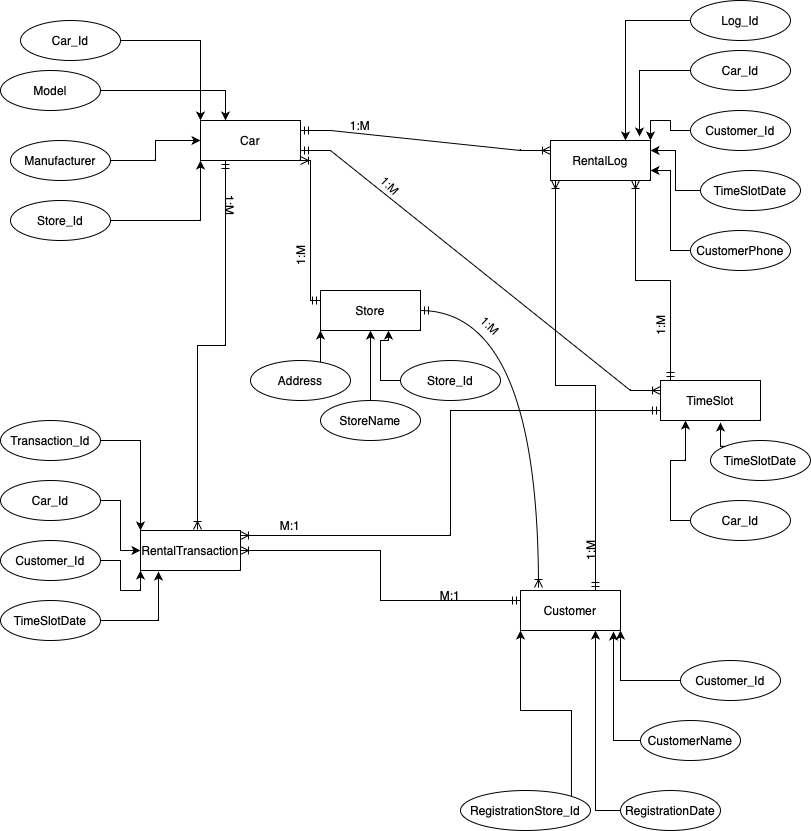

The diagram above was exported from draw.io. Its source (the exported page's mxGraphModel, read from the mxfile embedded in the PNG):
<mxGraphModel dx="741" dy="1071" grid="1" gridSize="10" guides="1" tooltips="1" connect="1" arrows="1" fold="1" page="1" pageScale="1" pageWidth="850" pageHeight="1100" math="0" shadow="0">
  <root>
    <mxCell id="0" />
    <mxCell id="1" parent="0" />
    <mxCell id="QcZz4_oZNnF8cdbZvlts-2" value="Car" style="whiteSpace=wrap;html=1;align=center;" vertex="1" parent="1">
      <mxGeometry x="220" y="170" width="100" height="40" as="geometry" />
    </mxCell>
    <mxCell id="QcZz4_oZNnF8cdbZvlts-3" value="Store" style="whiteSpace=wrap;html=1;align=center;" vertex="1" parent="1">
      <mxGeometry x="340" y="340" width="100" height="40" as="geometry" />
    </mxCell>
    <mxCell id="QcZz4_oZNnF8cdbZvlts-4" value="RentalLog" style="whiteSpace=wrap;html=1;align=center;" vertex="1" parent="1">
      <mxGeometry x="570" y="190" width="100" height="40" as="geometry" />
    </mxCell>
    <mxCell id="QcZz4_oZNnF8cdbZvlts-5" value="RentalTransaction" style="whiteSpace=wrap;html=1;align=center;" vertex="1" parent="1">
      <mxGeometry x="160" y="580" width="100" height="40" as="geometry" />
    </mxCell>
    <mxCell id="QcZz4_oZNnF8cdbZvlts-6" value="Customer" style="whiteSpace=wrap;html=1;align=center;" vertex="1" parent="1">
      <mxGeometry x="540" y="640" width="100" height="40" as="geometry" />
    </mxCell>
    <mxCell id="QcZz4_oZNnF8cdbZvlts-7" value="TimeSlot" style="whiteSpace=wrap;html=1;align=center;" vertex="1" parent="1">
      <mxGeometry x="680" y="430" width="100" height="40" as="geometry" />
    </mxCell>
    <mxCell id="QcZz4_oZNnF8cdbZvlts-13" style="edgeStyle=orthogonalEdgeStyle;rounded=0;orthogonalLoop=1;jettySize=auto;html=1;exitX=1;exitY=0.5;exitDx=0;exitDy=0;entryX=0;entryY=0;entryDx=0;entryDy=0;" edge="1" parent="1" source="QcZz4_oZNnF8cdbZvlts-10" target="QcZz4_oZNnF8cdbZvlts-2">
      <mxGeometry relative="1" as="geometry" />
    </mxCell>
    <mxCell id="QcZz4_oZNnF8cdbZvlts-10" value="Car_Id" style="ellipse;whiteSpace=wrap;html=1;align=center;" vertex="1" parent="1">
      <mxGeometry x="40" y="70" width="100" height="40" as="geometry" />
    </mxCell>
    <mxCell id="QcZz4_oZNnF8cdbZvlts-19" style="edgeStyle=orthogonalEdgeStyle;rounded=0;orthogonalLoop=1;jettySize=auto;html=1;exitX=1;exitY=0.5;exitDx=0;exitDy=0;entryX=0.25;entryY=0;entryDx=0;entryDy=0;" edge="1" parent="1" source="QcZz4_oZNnF8cdbZvlts-11" target="QcZz4_oZNnF8cdbZvlts-2">
      <mxGeometry relative="1" as="geometry" />
    </mxCell>
    <mxCell id="QcZz4_oZNnF8cdbZvlts-11" value="Model" style="ellipse;whiteSpace=wrap;html=1;align=center;" vertex="1" parent="1">
      <mxGeometry x="20" y="120" width="100" height="40" as="geometry" />
    </mxCell>
    <mxCell id="QcZz4_oZNnF8cdbZvlts-16" style="edgeStyle=orthogonalEdgeStyle;rounded=0;orthogonalLoop=1;jettySize=auto;html=1;exitX=1;exitY=0.5;exitDx=0;exitDy=0;entryX=0;entryY=0.5;entryDx=0;entryDy=0;" edge="1" parent="1" source="QcZz4_oZNnF8cdbZvlts-12" target="QcZz4_oZNnF8cdbZvlts-2">
      <mxGeometry relative="1" as="geometry" />
    </mxCell>
    <mxCell id="QcZz4_oZNnF8cdbZvlts-12" value="Manufacturer" style="ellipse;whiteSpace=wrap;html=1;align=center;" vertex="1" parent="1">
      <mxGeometry x="30" y="190" width="100" height="40" as="geometry" />
    </mxCell>
    <mxCell id="QcZz4_oZNnF8cdbZvlts-20" style="edgeStyle=orthogonalEdgeStyle;rounded=0;orthogonalLoop=1;jettySize=auto;html=1;exitX=1;exitY=0.5;exitDx=0;exitDy=0;entryX=0;entryY=1;entryDx=0;entryDy=0;" edge="1" parent="1" source="QcZz4_oZNnF8cdbZvlts-14" target="QcZz4_oZNnF8cdbZvlts-2">
      <mxGeometry relative="1" as="geometry" />
    </mxCell>
    <mxCell id="QcZz4_oZNnF8cdbZvlts-14" value="Store_Id" style="ellipse;whiteSpace=wrap;html=1;align=center;" vertex="1" parent="1">
      <mxGeometry x="30" y="250" width="100" height="40" as="geometry" />
    </mxCell>
    <mxCell id="QcZz4_oZNnF8cdbZvlts-60" style="edgeStyle=orthogonalEdgeStyle;rounded=0;orthogonalLoop=1;jettySize=auto;html=1;exitX=0;exitY=0.5;exitDx=0;exitDy=0;entryX=1;entryY=0.75;entryDx=0;entryDy=0;" edge="1" parent="1" source="QcZz4_oZNnF8cdbZvlts-15" target="QcZz4_oZNnF8cdbZvlts-4">
      <mxGeometry relative="1" as="geometry" />
    </mxCell>
    <mxCell id="QcZz4_oZNnF8cdbZvlts-15" value="CustomerPhone" style="ellipse;whiteSpace=wrap;html=1;align=center;" vertex="1" parent="1">
      <mxGeometry x="710" y="280" width="100" height="40" as="geometry" />
    </mxCell>
    <mxCell id="QcZz4_oZNnF8cdbZvlts-22" value="TimeSlotDate" style="ellipse;whiteSpace=wrap;html=1;align=center;" vertex="1" parent="1">
      <mxGeometry x="20" y="650" width="100" height="40" as="geometry" />
    </mxCell>
    <mxCell id="QcZz4_oZNnF8cdbZvlts-30" style="edgeStyle=orthogonalEdgeStyle;rounded=0;orthogonalLoop=1;jettySize=auto;html=1;exitX=1;exitY=0.5;exitDx=0;exitDy=0;entryX=0;entryY=1;entryDx=0;entryDy=0;" edge="1" parent="1" source="QcZz4_oZNnF8cdbZvlts-23" target="QcZz4_oZNnF8cdbZvlts-5">
      <mxGeometry relative="1" as="geometry" />
    </mxCell>
    <mxCell id="QcZz4_oZNnF8cdbZvlts-23" value="Customer_Id" style="ellipse;whiteSpace=wrap;html=1;align=center;" vertex="1" parent="1">
      <mxGeometry x="20" y="590" width="100" height="40" as="geometry" />
    </mxCell>
    <mxCell id="QcZz4_oZNnF8cdbZvlts-29" style="edgeStyle=orthogonalEdgeStyle;rounded=0;orthogonalLoop=1;jettySize=auto;html=1;exitX=1;exitY=0.5;exitDx=0;exitDy=0;entryX=0;entryY=0.5;entryDx=0;entryDy=0;" edge="1" parent="1" source="QcZz4_oZNnF8cdbZvlts-24" target="QcZz4_oZNnF8cdbZvlts-5">
      <mxGeometry relative="1" as="geometry" />
    </mxCell>
    <mxCell id="QcZz4_oZNnF8cdbZvlts-24" value="Car_Id" style="ellipse;whiteSpace=wrap;html=1;align=center;" vertex="1" parent="1">
      <mxGeometry x="20" y="530" width="100" height="40" as="geometry" />
    </mxCell>
    <mxCell id="QcZz4_oZNnF8cdbZvlts-28" style="edgeStyle=orthogonalEdgeStyle;rounded=0;orthogonalLoop=1;jettySize=auto;html=1;exitX=1;exitY=0.5;exitDx=0;exitDy=0;entryX=0;entryY=0;entryDx=0;entryDy=0;" edge="1" parent="1" source="QcZz4_oZNnF8cdbZvlts-25" target="QcZz4_oZNnF8cdbZvlts-5">
      <mxGeometry relative="1" as="geometry" />
    </mxCell>
    <mxCell id="QcZz4_oZNnF8cdbZvlts-25" value="Transaction_Id" style="ellipse;whiteSpace=wrap;html=1;align=center;" vertex="1" parent="1">
      <mxGeometry x="20" y="470" width="100" height="40" as="geometry" />
    </mxCell>
    <mxCell id="QcZz4_oZNnF8cdbZvlts-31" style="edgeStyle=orthogonalEdgeStyle;rounded=0;orthogonalLoop=1;jettySize=auto;html=1;exitX=1;exitY=0.5;exitDx=0;exitDy=0;entryX=0.18;entryY=1.025;entryDx=0;entryDy=0;entryPerimeter=0;" edge="1" parent="1" source="QcZz4_oZNnF8cdbZvlts-22" target="QcZz4_oZNnF8cdbZvlts-5">
      <mxGeometry relative="1" as="geometry" />
    </mxCell>
    <mxCell id="QcZz4_oZNnF8cdbZvlts-37" style="edgeStyle=orthogonalEdgeStyle;rounded=0;orthogonalLoop=1;jettySize=auto;html=1;exitX=1;exitY=0;exitDx=0;exitDy=0;entryX=0;entryY=1;entryDx=0;entryDy=0;" edge="1" parent="1" source="QcZz4_oZNnF8cdbZvlts-32" target="QcZz4_oZNnF8cdbZvlts-6">
      <mxGeometry relative="1" as="geometry" />
    </mxCell>
    <mxCell id="QcZz4_oZNnF8cdbZvlts-32" value="RegistrationStore_Id" style="ellipse;whiteSpace=wrap;html=1;align=center;" vertex="1" parent="1">
      <mxGeometry x="480" y="840" width="130" height="40" as="geometry" />
    </mxCell>
    <mxCell id="QcZz4_oZNnF8cdbZvlts-33" value="Store_Id" style="ellipse;whiteSpace=wrap;html=1;align=center;" vertex="1" parent="1">
      <mxGeometry x="420" y="410" width="100" height="40" as="geometry" />
    </mxCell>
    <mxCell id="QcZz4_oZNnF8cdbZvlts-38" style="edgeStyle=orthogonalEdgeStyle;rounded=0;orthogonalLoop=1;jettySize=auto;html=1;exitX=0;exitY=0.5;exitDx=0;exitDy=0;entryX=0.75;entryY=1;entryDx=0;entryDy=0;" edge="1" parent="1" source="QcZz4_oZNnF8cdbZvlts-34" target="QcZz4_oZNnF8cdbZvlts-6">
      <mxGeometry relative="1" as="geometry" />
    </mxCell>
    <mxCell id="QcZz4_oZNnF8cdbZvlts-34" value="RegistrationDate" style="ellipse;whiteSpace=wrap;html=1;align=center;" vertex="1" parent="1">
      <mxGeometry x="640" y="840" width="100" height="40" as="geometry" />
    </mxCell>
    <mxCell id="QcZz4_oZNnF8cdbZvlts-35" value="CustomerName" style="ellipse;whiteSpace=wrap;html=1;align=center;" vertex="1" parent="1">
      <mxGeometry x="660" y="770" width="100" height="40" as="geometry" />
    </mxCell>
    <mxCell id="QcZz4_oZNnF8cdbZvlts-40" style="edgeStyle=orthogonalEdgeStyle;rounded=0;orthogonalLoop=1;jettySize=auto;html=1;exitX=0;exitY=0.5;exitDx=0;exitDy=0;entryX=1;entryY=1;entryDx=0;entryDy=0;" edge="1" parent="1" source="QcZz4_oZNnF8cdbZvlts-36" target="QcZz4_oZNnF8cdbZvlts-6">
      <mxGeometry relative="1" as="geometry" />
    </mxCell>
    <mxCell id="QcZz4_oZNnF8cdbZvlts-36" value="Customer_Id" style="ellipse;whiteSpace=wrap;html=1;align=center;" vertex="1" parent="1">
      <mxGeometry x="700" y="710" width="100" height="40" as="geometry" />
    </mxCell>
    <mxCell id="QcZz4_oZNnF8cdbZvlts-39" style="edgeStyle=orthogonalEdgeStyle;rounded=0;orthogonalLoop=1;jettySize=auto;html=1;exitX=0;exitY=0.5;exitDx=0;exitDy=0;entryX=0.93;entryY=1.025;entryDx=0;entryDy=0;entryPerimeter=0;" edge="1" parent="1" source="QcZz4_oZNnF8cdbZvlts-35" target="QcZz4_oZNnF8cdbZvlts-6">
      <mxGeometry relative="1" as="geometry" />
    </mxCell>
    <mxCell id="QcZz4_oZNnF8cdbZvlts-45" style="edgeStyle=orthogonalEdgeStyle;rounded=0;orthogonalLoop=1;jettySize=auto;html=1;exitX=1;exitY=0;exitDx=0;exitDy=0;entryX=0;entryY=1;entryDx=0;entryDy=0;" edge="1" parent="1" source="QcZz4_oZNnF8cdbZvlts-43" target="QcZz4_oZNnF8cdbZvlts-3">
      <mxGeometry relative="1" as="geometry" />
    </mxCell>
    <mxCell id="QcZz4_oZNnF8cdbZvlts-43" value="Address" style="ellipse;whiteSpace=wrap;html=1;align=center;" vertex="1" parent="1">
      <mxGeometry x="270" y="410" width="100" height="40" as="geometry" />
    </mxCell>
    <mxCell id="QcZz4_oZNnF8cdbZvlts-46" style="edgeStyle=orthogonalEdgeStyle;rounded=0;orthogonalLoop=1;jettySize=auto;html=1;exitX=0.5;exitY=0;exitDx=0;exitDy=0;entryX=0.5;entryY=1;entryDx=0;entryDy=0;" edge="1" parent="1" source="QcZz4_oZNnF8cdbZvlts-44" target="QcZz4_oZNnF8cdbZvlts-3">
      <mxGeometry relative="1" as="geometry" />
    </mxCell>
    <mxCell id="QcZz4_oZNnF8cdbZvlts-44" value="StoreName" style="ellipse;whiteSpace=wrap;html=1;align=center;" vertex="1" parent="1">
      <mxGeometry x="340" y="450" width="100" height="40" as="geometry" />
    </mxCell>
    <mxCell id="QcZz4_oZNnF8cdbZvlts-47" style="edgeStyle=orthogonalEdgeStyle;rounded=0;orthogonalLoop=1;jettySize=auto;html=1;exitX=0;exitY=0.5;exitDx=0;exitDy=0;entryX=0.68;entryY=1;entryDx=0;entryDy=0;entryPerimeter=0;" edge="1" parent="1" source="QcZz4_oZNnF8cdbZvlts-33" target="QcZz4_oZNnF8cdbZvlts-3">
      <mxGeometry relative="1" as="geometry" />
    </mxCell>
    <mxCell id="QcZz4_oZNnF8cdbZvlts-48" value="TimeSlotDate" style="ellipse;whiteSpace=wrap;html=1;align=center;" vertex="1" parent="1">
      <mxGeometry x="730" y="490" width="100" height="40" as="geometry" />
    </mxCell>
    <mxCell id="QcZz4_oZNnF8cdbZvlts-50" style="edgeStyle=orthogonalEdgeStyle;rounded=0;orthogonalLoop=1;jettySize=auto;html=1;exitX=0;exitY=0.5;exitDx=0;exitDy=0;entryX=0.25;entryY=1;entryDx=0;entryDy=0;" edge="1" parent="1" source="QcZz4_oZNnF8cdbZvlts-49" target="QcZz4_oZNnF8cdbZvlts-7">
      <mxGeometry relative="1" as="geometry" />
    </mxCell>
    <mxCell id="QcZz4_oZNnF8cdbZvlts-49" value="Car_Id" style="ellipse;whiteSpace=wrap;html=1;align=center;" vertex="1" parent="1">
      <mxGeometry x="710" y="550" width="100" height="40" as="geometry" />
    </mxCell>
    <mxCell id="QcZz4_oZNnF8cdbZvlts-51" style="edgeStyle=orthogonalEdgeStyle;rounded=0;orthogonalLoop=1;jettySize=auto;html=1;exitX=0;exitY=0;exitDx=0;exitDy=0;entryX=0.6;entryY=1.05;entryDx=0;entryDy=0;entryPerimeter=0;" edge="1" parent="1" source="QcZz4_oZNnF8cdbZvlts-48" target="QcZz4_oZNnF8cdbZvlts-7">
      <mxGeometry relative="1" as="geometry" />
    </mxCell>
    <mxCell id="QcZz4_oZNnF8cdbZvlts-59" style="edgeStyle=orthogonalEdgeStyle;rounded=0;orthogonalLoop=1;jettySize=auto;html=1;exitX=0;exitY=0.5;exitDx=0;exitDy=0;entryX=1;entryY=0.25;entryDx=0;entryDy=0;" edge="1" parent="1" source="QcZz4_oZNnF8cdbZvlts-52" target="QcZz4_oZNnF8cdbZvlts-4">
      <mxGeometry relative="1" as="geometry" />
    </mxCell>
    <mxCell id="QcZz4_oZNnF8cdbZvlts-52" value="TimeSlotDate" style="ellipse;whiteSpace=wrap;html=1;align=center;" vertex="1" parent="1">
      <mxGeometry x="720" y="220" width="100" height="40" as="geometry" />
    </mxCell>
    <mxCell id="QcZz4_oZNnF8cdbZvlts-58" style="edgeStyle=orthogonalEdgeStyle;rounded=0;orthogonalLoop=1;jettySize=auto;html=1;exitX=0;exitY=0.5;exitDx=0;exitDy=0;entryX=1;entryY=0;entryDx=0;entryDy=0;" edge="1" parent="1" source="QcZz4_oZNnF8cdbZvlts-53" target="QcZz4_oZNnF8cdbZvlts-4">
      <mxGeometry relative="1" as="geometry" />
    </mxCell>
    <mxCell id="QcZz4_oZNnF8cdbZvlts-53" value="Customer_Id" style="ellipse;whiteSpace=wrap;html=1;align=center;" vertex="1" parent="1">
      <mxGeometry x="710" y="160" width="100" height="40" as="geometry" />
    </mxCell>
    <mxCell id="QcZz4_oZNnF8cdbZvlts-54" value="Car_Id" style="ellipse;whiteSpace=wrap;html=1;align=center;" vertex="1" parent="1">
      <mxGeometry x="710" y="100" width="100" height="40" as="geometry" />
    </mxCell>
    <mxCell id="QcZz4_oZNnF8cdbZvlts-56" style="edgeStyle=orthogonalEdgeStyle;rounded=0;orthogonalLoop=1;jettySize=auto;html=1;exitX=0;exitY=0.5;exitDx=0;exitDy=0;entryX=0.75;entryY=0;entryDx=0;entryDy=0;" edge="1" parent="1" source="QcZz4_oZNnF8cdbZvlts-55" target="QcZz4_oZNnF8cdbZvlts-4">
      <mxGeometry relative="1" as="geometry" />
    </mxCell>
    <mxCell id="QcZz4_oZNnF8cdbZvlts-55" value="Log_Id" style="ellipse;whiteSpace=wrap;html=1;align=center;" vertex="1" parent="1">
      <mxGeometry x="710" y="50" width="100" height="40" as="geometry" />
    </mxCell>
    <mxCell id="QcZz4_oZNnF8cdbZvlts-57" style="edgeStyle=orthogonalEdgeStyle;rounded=0;orthogonalLoop=1;jettySize=auto;html=1;exitX=0;exitY=0.5;exitDx=0;exitDy=0;entryX=0.89;entryY=-0.1;entryDx=0;entryDy=0;entryPerimeter=0;" edge="1" parent="1" source="QcZz4_oZNnF8cdbZvlts-54" target="QcZz4_oZNnF8cdbZvlts-4">
      <mxGeometry relative="1" as="geometry" />
    </mxCell>
    <mxCell id="QcZz4_oZNnF8cdbZvlts-61" value="" style="edgeStyle=elbowEdgeStyle;fontSize=12;html=1;endArrow=ERoneToMany;startArrow=ERmandOne;rounded=0;elbow=vertical;exitX=0.25;exitY=1;exitDx=0;exitDy=0;entryX=0.57;entryY=-0.025;entryDx=0;entryDy=0;entryPerimeter=0;" edge="1" parent="1" source="QcZz4_oZNnF8cdbZvlts-2" target="QcZz4_oZNnF8cdbZvlts-5">
      <mxGeometry width="100" height="100" relative="1" as="geometry">
        <mxPoint x="140" y="340" as="sourcePoint" />
        <mxPoint x="220" y="570" as="targetPoint" />
      </mxGeometry>
    </mxCell>
    <mxCell id="QcZz4_oZNnF8cdbZvlts-62" value="" style="edgeStyle=elbowEdgeStyle;fontSize=12;html=1;endArrow=ERoneToMany;startArrow=ERmandOne;rounded=0;elbow=vertical;" edge="1" parent="1">
      <mxGeometry width="100" height="100" relative="1" as="geometry">
        <mxPoint x="690" y="430" as="sourcePoint" />
        <mxPoint x="655" y="230" as="targetPoint" />
      </mxGeometry>
    </mxCell>
    <mxCell id="QcZz4_oZNnF8cdbZvlts-63" value="" style="edgeStyle=elbowEdgeStyle;fontSize=12;html=1;endArrow=ERoneToMany;startArrow=ERmandOne;rounded=0;elbow=vertical;exitX=0.75;exitY=0;exitDx=0;exitDy=0;" edge="1" parent="1" source="QcZz4_oZNnF8cdbZvlts-6">
      <mxGeometry width="100" height="100" relative="1" as="geometry">
        <mxPoint x="610" y="430" as="sourcePoint" />
        <mxPoint x="575" y="230" as="targetPoint" />
      </mxGeometry>
    </mxCell>
    <mxCell id="QcZz4_oZNnF8cdbZvlts-64" value="" style="edgeStyle=elbowEdgeStyle;fontSize=12;html=1;endArrow=ERoneToMany;startArrow=ERmandOne;rounded=0;exitX=0;exitY=0.25;exitDx=0;exitDy=0;entryX=1;entryY=0.5;entryDx=0;entryDy=0;" edge="1" parent="1" source="QcZz4_oZNnF8cdbZvlts-6" target="QcZz4_oZNnF8cdbZvlts-5">
      <mxGeometry width="100" height="100" relative="1" as="geometry">
        <mxPoint x="360" y="930" as="sourcePoint" />
        <mxPoint x="320" y="520" as="targetPoint" />
      </mxGeometry>
    </mxCell>
    <mxCell id="QcZz4_oZNnF8cdbZvlts-65" value="" style="edgeStyle=elbowEdgeStyle;fontSize=12;html=1;endArrow=ERoneToMany;startArrow=ERmandOne;rounded=0;exitX=0;exitY=0.75;exitDx=0;exitDy=0;entryX=1;entryY=0.5;entryDx=0;entryDy=0;" edge="1" parent="1" source="QcZz4_oZNnF8cdbZvlts-7">
      <mxGeometry width="100" height="100" relative="1" as="geometry">
        <mxPoint x="540" y="635" as="sourcePoint" />
        <mxPoint x="260" y="585" as="targetPoint" />
      </mxGeometry>
    </mxCell>
    <mxCell id="QcZz4_oZNnF8cdbZvlts-66" value="" style="edgeStyle=elbowEdgeStyle;fontSize=12;html=1;endArrow=ERoneToMany;startArrow=ERmandOne;rounded=0;exitX=0;exitY=0.75;exitDx=0;exitDy=0;entryX=1;entryY=1;entryDx=0;entryDy=0;" edge="1" parent="1" target="QcZz4_oZNnF8cdbZvlts-2">
      <mxGeometry width="100" height="100" relative="1" as="geometry">
        <mxPoint x="340" y="350" as="sourcePoint" />
        <mxPoint x="-80" y="475" as="targetPoint" />
      </mxGeometry>
    </mxCell>
    <mxCell id="QcZz4_oZNnF8cdbZvlts-67" value="" style="edgeStyle=entityRelationEdgeStyle;fontSize=12;html=1;endArrow=ERoneToMany;startArrow=ERmandOne;rounded=0;entryX=0;entryY=0.25;entryDx=0;entryDy=0;" edge="1" parent="1" target="QcZz4_oZNnF8cdbZvlts-4">
      <mxGeometry width="100" height="100" relative="1" as="geometry">
        <mxPoint x="320" y="180" as="sourcePoint" />
        <mxPoint x="420" y="80" as="targetPoint" />
      </mxGeometry>
    </mxCell>
    <mxCell id="QcZz4_oZNnF8cdbZvlts-68" value="" style="edgeStyle=entityRelationEdgeStyle;fontSize=12;html=1;endArrow=ERoneToMany;startArrow=ERmandOne;rounded=0;entryX=0;entryY=0.25;entryDx=0;entryDy=0;" edge="1" parent="1" target="QcZz4_oZNnF8cdbZvlts-7">
      <mxGeometry width="100" height="100" relative="1" as="geometry">
        <mxPoint x="320" y="200" as="sourcePoint" />
        <mxPoint x="570" y="220" as="targetPoint" />
      </mxGeometry>
    </mxCell>
    <mxCell id="QcZz4_oZNnF8cdbZvlts-69" value="" style="edgeStyle=orthogonalEdgeStyle;fontSize=12;html=1;endArrow=ERoneToMany;startArrow=ERmandOne;rounded=0;curved=1;entryX=0.18;entryY=-0.075;entryDx=0;entryDy=0;entryPerimeter=0;" edge="1" parent="1" target="QcZz4_oZNnF8cdbZvlts-6">
      <mxGeometry width="100" height="100" relative="1" as="geometry">
        <mxPoint x="440" y="360" as="sourcePoint" />
        <mxPoint x="570" y="570" as="targetPoint" />
      </mxGeometry>
    </mxCell>
    <mxCell id="QcZz4_oZNnF8cdbZvlts-70" value="1:M" style="text;html=1;strokeColor=none;fillColor=none;align=center;verticalAlign=middle;whiteSpace=wrap;rounded=0;rotation=90;" vertex="1" parent="1">
      <mxGeometry x="220" y="240" width="60" height="30" as="geometry" />
    </mxCell>
    <mxCell id="QcZz4_oZNnF8cdbZvlts-73" value="1:M" style="text;html=1;strokeColor=none;fillColor=none;align=center;verticalAlign=middle;whiteSpace=wrap;rounded=0;rotation=45;" vertex="1" parent="1">
      <mxGeometry x="380" y="220" width="60" height="30" as="geometry" />
    </mxCell>
    <mxCell id="QcZz4_oZNnF8cdbZvlts-74" value="1:M" style="text;html=1;strokeColor=none;fillColor=none;align=center;verticalAlign=middle;whiteSpace=wrap;rounded=0;rotation=0;" vertex="1" parent="1">
      <mxGeometry x="350" y="160" width="60" height="30" as="geometry" />
    </mxCell>
    <mxCell id="QcZz4_oZNnF8cdbZvlts-75" value="1:M" style="text;html=1;strokeColor=none;fillColor=none;align=center;verticalAlign=middle;whiteSpace=wrap;rounded=0;rotation=-90;" vertex="1" parent="1">
      <mxGeometry x="290" y="290" width="60" height="30" as="geometry" />
    </mxCell>
    <mxCell id="QcZz4_oZNnF8cdbZvlts-76" value="1:M" style="text;html=1;strokeColor=none;fillColor=none;align=center;verticalAlign=middle;whiteSpace=wrap;rounded=0;rotation=-90;" vertex="1" parent="1">
      <mxGeometry x="650" y="360" width="60" height="30" as="geometry" />
    </mxCell>
    <mxCell id="QcZz4_oZNnF8cdbZvlts-77" value="1:M" style="text;html=1;strokeColor=none;fillColor=none;align=center;verticalAlign=middle;whiteSpace=wrap;rounded=0;rotation=-90;" vertex="1" parent="1">
      <mxGeometry x="580" y="585" width="60" height="30" as="geometry" />
    </mxCell>
    <mxCell id="QcZz4_oZNnF8cdbZvlts-79" value="1:M" style="text;html=1;strokeColor=none;fillColor=none;align=center;verticalAlign=middle;whiteSpace=wrap;rounded=0;rotation=45;" vertex="1" parent="1">
      <mxGeometry x="480" y="360" width="60" height="30" as="geometry" />
    </mxCell>
    <mxCell id="QcZz4_oZNnF8cdbZvlts-80" value="M:1" style="text;html=1;strokeColor=none;fillColor=none;align=center;verticalAlign=middle;whiteSpace=wrap;rounded=0;rotation=0;" vertex="1" parent="1">
      <mxGeometry x="440" y="630" width="60" height="30" as="geometry" />
    </mxCell>
    <mxCell id="QcZz4_oZNnF8cdbZvlts-84" value="M:1" style="text;html=1;strokeColor=none;fillColor=none;align=center;verticalAlign=middle;whiteSpace=wrap;rounded=0;rotation=0;" vertex="1" parent="1">
      <mxGeometry x="280" y="560" width="60" height="30" as="geometry" />
    </mxCell>
  </root>
</mxGraphModel>